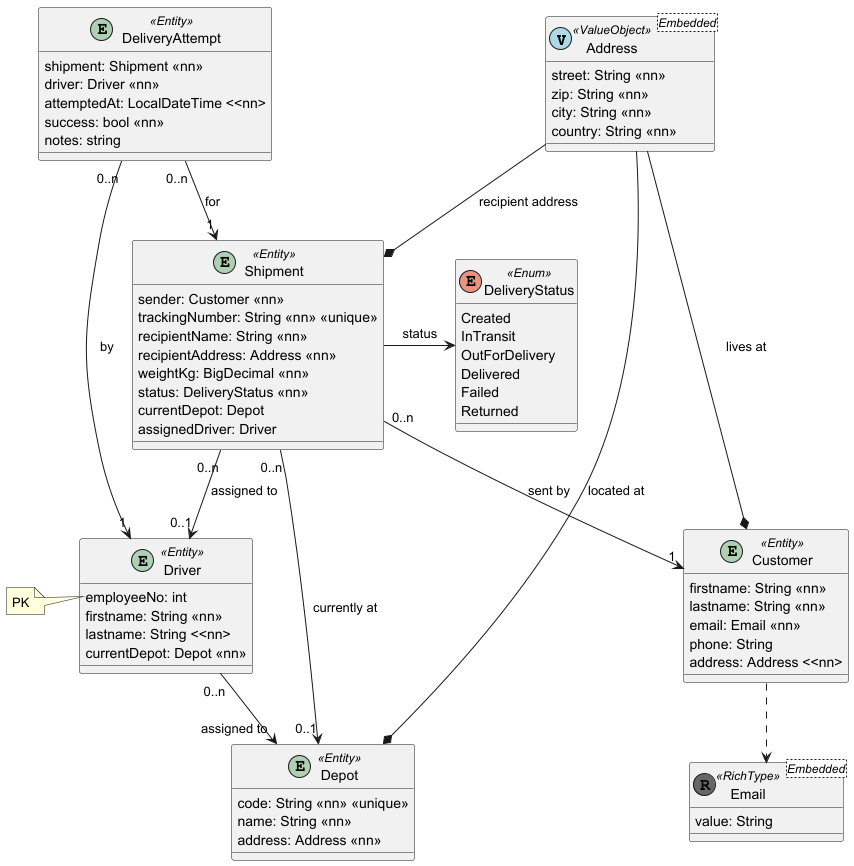

The diagram above was rendered by PlantUML. Its source (embedded in the PNG):
@startuml

' Objects

class Address<Embedded><< (V,#ADD8E6) ValueObject >> {
    street: String <<nn>>
    zip: String <<nn>>
    city: String <<nn>>
    country: String <<nn>>
}

class Email<Embedded><< (R, #676767) RichType >> {
    value: String
}

entity Customer<<Entity>> {
    firstname: String <<nn>>
    lastname: String <<nn>>
    email: Email <<nn>>
    phone: String
    address: Address <<nn>
}

entity Depot<<Entity>> {
    code: String <<nn>> <<unique>>
    name: String <<nn>>
    address: Address <<nn>>
}

entity Driver<<Entity>> {
    employeeNo: int
    firstname: String <<nn>>
    lastname: String <<nn>
    currentDepot: Depot <<nn>>
}
note left of Driver::employeeNo
PK
end note

enum DeliveryStatus<<Enum>> {
    Created
    InTransit
    OutForDelivery
    Delivered
    Failed
    Returned
}

entity Shipment<<Entity>> {
    sender: Customer <<nn>>
    trackingNumber: String <<nn>> <<unique>>
    recipientName: String <<nn>>
    recipientAddress: Address <<nn>>
    weightKg: BigDecimal <<nn>>
    status: DeliveryStatus <<nn>>
    currentDepot: Depot
    assignedDriver: Driver
}

entity DeliveryAttempt<<Entity>> {
    shipment: Shipment <<nn>>
    driver: Driver <<nn>>
    attemptedAt: LocalDateTime <<nn>
    success: bool <<nn>>
    notes: string
}

' Relations

Customer *-- Address : lives at
Customer -[dashed]-> Email

Depot *-- Address : located at

Driver "0..n" --> "assigned to" Depot

Shipment *-up- Address : "recipient address"
Shipment "0..n" --> "1" Customer : sent by
Shipment "0..n" --> "0..1" Depot : currently at
Shipment "0..n" --> "0..1" Driver : assigned to
Shipment -right-> DeliveryStatus : status

DeliveryAttempt "0..n" --> "1" Shipment : for
DeliveryAttempt "0..n" ---> "1" Driver : by

@enduml